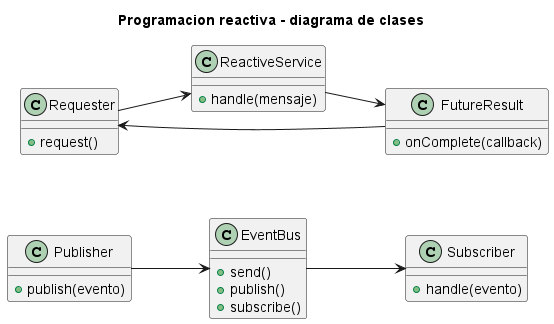

The diagram above was rendered by PlantUML. Its source (embedded in the PNG):
@startuml
title Programacion reactiva - diagrama de clases
left to right direction
class Publisher {
  +publish(evento)
}
class EventBus {
  +send()
  +publish()
  +subscribe()
}
class Subscriber {
  +handle(evento)
}
class Requester {
  +request()
}
class ReactiveService {
  +handle(mensaje)
}
class FutureResult {
  +onComplete(callback)
}
Publisher --> EventBus
EventBus --> Subscriber
Requester --> ReactiveService
ReactiveService --> FutureResult
FutureResult --> Requester
@enduml